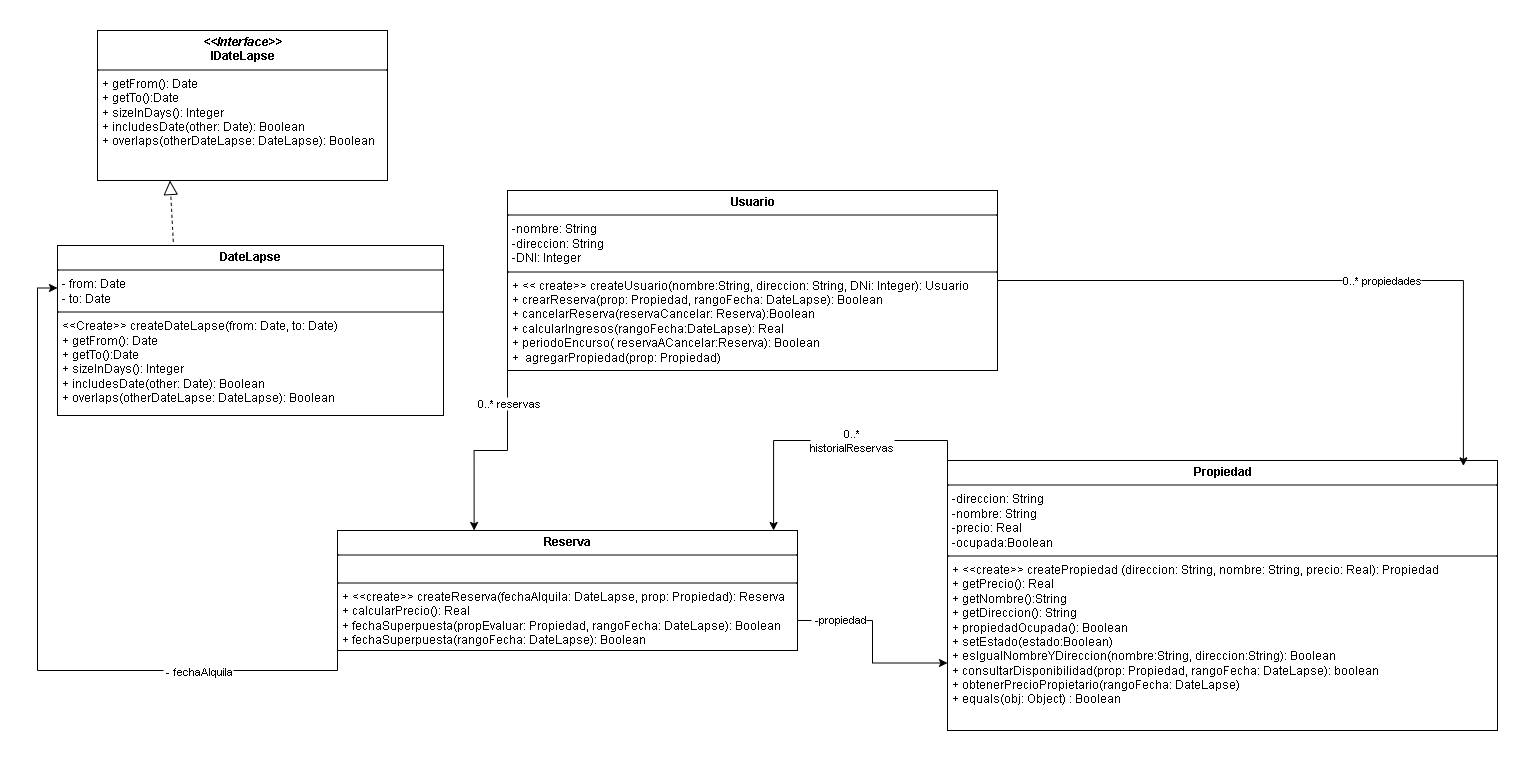

The diagram above was exported from draw.io. Its source (the exported page's mxGraphModel, read from the mxfile embedded in the PNG):
<mxGraphModel dx="2215" dy="1885" grid="1" gridSize="10" guides="1" tooltips="1" connect="1" arrows="1" fold="1" page="1" pageScale="1" pageWidth="827" pageHeight="1169" math="0" shadow="0">
  <root>
    <mxCell id="0" />
    <mxCell id="1" parent="0" />
    <mxCell id="MV_XzIbLKbJva4DMJ7xu-4" style="edgeStyle=orthogonalEdgeStyle;rounded=0;orthogonalLoop=1;jettySize=auto;html=1;exitX=0;exitY=1;exitDx=0;exitDy=0;entryX=0.297;entryY=0;entryDx=0;entryDy=0;entryPerimeter=0;" parent="1" source="MV_XzIbLKbJva4DMJ7xu-1" target="MV_XzIbLKbJva4DMJ7xu-3" edge="1">
      <mxGeometry relative="1" as="geometry">
        <mxPoint x="160" y="350" as="targetPoint" />
      </mxGeometry>
    </mxCell>
    <mxCell id="MV_XzIbLKbJva4DMJ7xu-7" value="0..* reservas" style="edgeLabel;html=1;align=center;verticalAlign=middle;resizable=0;points=[];" parent="MV_XzIbLKbJva4DMJ7xu-4" vertex="1" connectable="0">
      <mxGeometry x="-0.6636" y="1" relative="1" as="geometry">
        <mxPoint as="offset" />
      </mxGeometry>
    </mxCell>
    <mxCell id="MV_XzIbLKbJva4DMJ7xu-1" value="&lt;p style=&quot;margin:0px;margin-top:4px;text-align:center;&quot;&gt;&lt;b&gt;Usuario&lt;/b&gt;&lt;/p&gt;&lt;hr size=&quot;1&quot; style=&quot;border-style:solid;&quot;&gt;&lt;p style=&quot;margin:0px;margin-left:4px;&quot;&gt;-nombre: String&lt;/p&gt;&lt;p style=&quot;margin:0px;margin-left:4px;&quot;&gt;-direccion: String&lt;br&gt;-DNI: Integer&lt;/p&gt;&lt;hr size=&quot;1&quot; style=&quot;border-style:solid;&quot;&gt;&lt;p style=&quot;margin:0px;margin-left:4px;&quot;&gt;+ &amp;lt;&amp;lt; create&amp;gt;&amp;gt; createUsuario(nombre:String, direccion: String, DNi: Integer): Usuario&lt;/p&gt;&lt;p style=&quot;margin:0px;margin-left:4px;&quot;&gt;+ crearReserva(prop: Propiedad, rangoFecha: DateLapse): Boolean&amp;nbsp;&lt;/p&gt;&lt;p style=&quot;margin:0px;margin-left:4px;&quot;&gt;+ cancelarReserva(reservaCancelar: Reserva):Boolean&lt;/p&gt;&lt;p style=&quot;margin:0px;margin-left:4px;&quot;&gt;+ calcularIngresos(rangoFecha:DateLapse): Real&lt;/p&gt;&lt;p style=&quot;margin:0px;margin-left:4px;&quot;&gt;+ periodoEncurso( reservaACancelar:Reserva): Boolean&lt;/p&gt;&lt;p style=&quot;margin:0px;margin-left:4px;&quot;&gt;+&amp;nbsp; agregarPropiedad(prop: Propiedad)&lt;/p&gt;&lt;p style=&quot;margin:0px;margin-left:4px;&quot;&gt;&lt;br&gt;&lt;/p&gt;" style="verticalAlign=top;align=left;overflow=fill;html=1;whiteSpace=wrap;" parent="1" vertex="1">
      <mxGeometry x="80" y="90" width="490" height="180" as="geometry" />
    </mxCell>
    <mxCell id="MV_XzIbLKbJva4DMJ7xu-2" value="&lt;p style=&quot;margin:0px;margin-top:4px;text-align:center;&quot;&gt;&lt;b&gt;Propiedad&lt;/b&gt;&lt;/p&gt;&lt;hr size=&quot;1&quot; style=&quot;border-style:solid;&quot;&gt;&lt;p style=&quot;margin:0px;margin-left:4px;&quot;&gt;-direccion: String&lt;/p&gt;&lt;p style=&quot;margin:0px;margin-left:4px;&quot;&gt;-nombre: String&lt;/p&gt;&lt;p style=&quot;margin:0px;margin-left:4px;&quot;&gt;-precio: Real&amp;nbsp;&lt;/p&gt;&lt;p style=&quot;margin:0px;margin-left:4px;&quot;&gt;-ocupada:Boolean&lt;/p&gt;&lt;hr size=&quot;1&quot; style=&quot;border-style:solid;&quot;&gt;&lt;p style=&quot;margin:0px;margin-left:4px;&quot;&gt;+ &amp;lt;&amp;lt;create&amp;gt;&amp;gt; createPropiedad (direccion: String, nombre: String, precio: Real): Propiedad&lt;/p&gt;&lt;p style=&quot;margin:0px;margin-left:4px;&quot;&gt;+ getPrecio(): Real&lt;/p&gt;&lt;p style=&quot;margin:0px;margin-left:4px;&quot;&gt;+ getNombre():String&lt;/p&gt;&lt;p style=&quot;margin:0px;margin-left:4px;&quot;&gt;+ getDireccion(): String&lt;/p&gt;&lt;p style=&quot;margin:0px;margin-left:4px;&quot;&gt;+ propiedadOcupada(): Boolean&lt;/p&gt;&lt;p style=&quot;margin:0px;margin-left:4px;&quot;&gt;+ setEstado(estado:Boolean)&lt;br&gt;+ esIgualNombreYDireccion(nombre:String, direccion:String): Boolean&lt;/p&gt;&lt;p style=&quot;margin:0px;margin-left:4px;&quot;&gt;+ consultarDisponibilidad(prop: Propiedad, rangoFecha: DateLapse): boolean&lt;/p&gt;&lt;p style=&quot;margin:0px;margin-left:4px;&quot;&gt;+ obtenerPrecioPropietario(rangoFecha: DateLapse)&lt;/p&gt;&lt;p style=&quot;margin:0px;margin-left:4px;&quot;&gt;+ equals(obj: Object) : Boolean&lt;/p&gt;&lt;p style=&quot;margin:0px;margin-left:4px;&quot;&gt;&lt;br&gt;&lt;/p&gt;" style="verticalAlign=top;align=left;overflow=fill;html=1;whiteSpace=wrap;" parent="1" vertex="1">
      <mxGeometry x="520" y="360" width="550" height="270" as="geometry" />
    </mxCell>
    <mxCell id="MV_XzIbLKbJva4DMJ7xu-8" style="edgeStyle=orthogonalEdgeStyle;rounded=0;orthogonalLoop=1;jettySize=auto;html=1;exitX=1;exitY=0.75;exitDx=0;exitDy=0;entryX=0;entryY=0.75;entryDx=0;entryDy=0;" parent="1" source="MV_XzIbLKbJva4DMJ7xu-3" target="MV_XzIbLKbJva4DMJ7xu-2" edge="1">
      <mxGeometry relative="1" as="geometry" />
    </mxCell>
    <mxCell id="MV_XzIbLKbJva4DMJ7xu-9" value="&amp;nbsp;-propiedad" style="edgeLabel;html=1;align=center;verticalAlign=middle;resizable=0;points=[];" parent="MV_XzIbLKbJva4DMJ7xu-8" vertex="1" connectable="0">
      <mxGeometry x="-0.5785" y="1" relative="1" as="geometry">
        <mxPoint as="offset" />
      </mxGeometry>
    </mxCell>
    <mxCell id="MV_XzIbLKbJva4DMJ7xu-13" style="edgeStyle=orthogonalEdgeStyle;rounded=0;orthogonalLoop=1;jettySize=auto;html=1;exitX=0;exitY=1;exitDx=0;exitDy=0;entryX=0;entryY=0.25;entryDx=0;entryDy=0;" parent="1" source="MV_XzIbLKbJva4DMJ7xu-3" target="MV_XzIbLKbJva4DMJ7xu-10" edge="1">
      <mxGeometry relative="1" as="geometry" />
    </mxCell>
    <mxCell id="MV_XzIbLKbJva4DMJ7xu-14" value="&amp;nbsp;- fechaAlquila" style="edgeLabel;html=1;align=center;verticalAlign=middle;resizable=0;points=[];" parent="MV_XzIbLKbJva4DMJ7xu-13" vertex="1" connectable="0">
      <mxGeometry x="-0.5576" y="1" relative="1" as="geometry">
        <mxPoint as="offset" />
      </mxGeometry>
    </mxCell>
    <mxCell id="MV_XzIbLKbJva4DMJ7xu-3" value="&lt;p style=&quot;margin:0px;margin-top:4px;text-align:center;&quot;&gt;&lt;b&gt;Reserva&lt;/b&gt;&lt;/p&gt;&lt;hr size=&quot;1&quot; style=&quot;border-style:solid;&quot;&gt;&lt;p style=&quot;margin:0px;margin-left:4px;&quot;&gt;&lt;br&gt;&lt;/p&gt;&lt;hr size=&quot;1&quot; style=&quot;border-style:solid;&quot;&gt;&lt;p style=&quot;margin:0px;margin-left:4px;&quot;&gt;+ &amp;lt;&amp;lt;create&amp;gt;&amp;gt; createReserva(fechaAlquila: DateLapse, prop: Propiedad): Reserva&lt;/p&gt;&lt;p style=&quot;margin:0px;margin-left:4px;&quot;&gt;+ calcularPrecio(): Real&lt;/p&gt;&lt;p style=&quot;margin:0px;margin-left:4px;&quot;&gt;+ fechaSuperpuesta(propEvaluar: Propiedad, rangoFecha: DateLapse): Boolean&lt;/p&gt;&lt;p style=&quot;margin:0px;margin-left:4px;&quot;&gt;+ fechaSuperpuesta(rangoFecha: DateLapse): Boolean&lt;/p&gt;&lt;p style=&quot;margin:0px;margin-left:4px;&quot;&gt;&lt;br&gt;&lt;/p&gt;" style="verticalAlign=top;align=left;overflow=fill;html=1;whiteSpace=wrap;" parent="1" vertex="1">
      <mxGeometry x="-90" y="430" width="460" height="120" as="geometry" />
    </mxCell>
    <mxCell id="MV_XzIbLKbJva4DMJ7xu-5" style="edgeStyle=orthogonalEdgeStyle;rounded=0;orthogonalLoop=1;jettySize=auto;html=1;exitX=1;exitY=0.5;exitDx=0;exitDy=0;entryX=0.938;entryY=0.02;entryDx=0;entryDy=0;entryPerimeter=0;" parent="1" source="MV_XzIbLKbJva4DMJ7xu-1" target="MV_XzIbLKbJva4DMJ7xu-2" edge="1">
      <mxGeometry relative="1" as="geometry" />
    </mxCell>
    <mxCell id="MV_XzIbLKbJva4DMJ7xu-6" value="0..* propiedades" style="edgeLabel;html=1;align=center;verticalAlign=middle;resizable=0;points=[];" parent="MV_XzIbLKbJva4DMJ7xu-5" vertex="1" connectable="0">
      <mxGeometry x="0.1765" relative="1" as="geometry">
        <mxPoint as="offset" />
      </mxGeometry>
    </mxCell>
    <mxCell id="MV_XzIbLKbJva4DMJ7xu-10" value="&lt;p style=&quot;margin:0px;margin-top:4px;text-align:center;&quot;&gt;&lt;b&gt;DateLapse&lt;/b&gt;&lt;/p&gt;&lt;hr size=&quot;1&quot; style=&quot;border-style:solid;&quot;&gt;&lt;p style=&quot;margin:0px;margin-left:4px;&quot;&gt;- from: Date&lt;/p&gt;&lt;p style=&quot;margin:0px;margin-left:4px;&quot;&gt;- to: Date&lt;/p&gt;&lt;hr size=&quot;1&quot; style=&quot;border-style:solid;&quot;&gt;&lt;p style=&quot;margin: 0px 0px 0px 4px;&quot;&gt;&amp;lt;&amp;lt;Create&amp;gt;&amp;gt; createDateLapse(from: Date, to: Date)&lt;/p&gt;&lt;p style=&quot;margin: 0px 0px 0px 4px;&quot;&gt;+ getFrom(): Date&lt;/p&gt;&lt;p style=&quot;margin: 0px 0px 0px 4px;&quot;&gt;+ getTo():Date&lt;/p&gt;&lt;p style=&quot;margin: 0px 0px 0px 4px;&quot;&gt;+ sizeInDays(): Integer&lt;/p&gt;&lt;p style=&quot;margin: 0px 0px 0px 4px;&quot;&gt;+ includesDate(other: Date): Boolean&lt;/p&gt;&lt;p style=&quot;margin: 0px 0px 0px 4px;&quot;&gt;+ overlaps(otherDateLapse:&amp;nbsp;&lt;span style=&quot;text-align: center;&quot;&gt;DateLapse&lt;/span&gt;): Boolean&lt;/p&gt;" style="verticalAlign=top;align=left;overflow=fill;html=1;whiteSpace=wrap;" parent="1" vertex="1">
      <mxGeometry x="-370" y="145" width="386" height="170" as="geometry" />
    </mxCell>
    <mxCell id="MV_XzIbLKbJva4DMJ7xu-11" value="&lt;p style=&quot;margin:0px;margin-top:4px;text-align:center;&quot;&gt;&lt;b&gt;&lt;i&gt;&amp;lt;&amp;lt;Interface&amp;gt;&amp;gt;&lt;/i&gt;&lt;br&gt;IDateLapse&lt;/b&gt;&lt;/p&gt;&lt;hr size=&quot;1&quot; style=&quot;border-style:solid;&quot;&gt;&lt;p style=&quot;margin:0px;margin-left:4px;&quot;&gt;+ getFrom(): Date&lt;/p&gt;&lt;p style=&quot;margin:0px;margin-left:4px;&quot;&gt;+ getTo():Date&lt;/p&gt;&lt;p style=&quot;margin:0px;margin-left:4px;&quot;&gt;+ sizeInDays(): Integer&lt;/p&gt;&lt;p style=&quot;margin:0px;margin-left:4px;&quot;&gt;+ includesDate(other: Date): Boolean&lt;/p&gt;&lt;p style=&quot;margin:0px;margin-left:4px;&quot;&gt;+ overlaps(otherDateLapse:&amp;nbsp;&lt;span style=&quot;text-align: center;&quot;&gt;DateLapse&lt;/span&gt;): Boolean&lt;/p&gt;" style="verticalAlign=top;align=left;overflow=fill;html=1;whiteSpace=wrap;" parent="1" vertex="1">
      <mxGeometry x="-330" y="-70" width="290" height="150" as="geometry" />
    </mxCell>
    <mxCell id="MV_XzIbLKbJva4DMJ7xu-12" value="" style="endArrow=block;dashed=1;endFill=0;endSize=12;html=1;rounded=0;exitX=0.3;exitY=-0.022;exitDx=0;exitDy=0;exitPerimeter=0;entryX=0.25;entryY=1;entryDx=0;entryDy=0;" parent="1" source="MV_XzIbLKbJva4DMJ7xu-10" target="MV_XzIbLKbJva4DMJ7xu-11" edge="1">
      <mxGeometry width="160" relative="1" as="geometry">
        <mxPoint x="-290" y="-215" as="sourcePoint" />
        <mxPoint x="-130" y="-215" as="targetPoint" />
      </mxGeometry>
    </mxCell>
    <mxCell id="24o8K9sShdfZZEF_BvWK-1" style="edgeStyle=orthogonalEdgeStyle;rounded=0;orthogonalLoop=1;jettySize=auto;html=1;exitX=0;exitY=0;exitDx=0;exitDy=0;entryX=0.948;entryY=0;entryDx=0;entryDy=0;entryPerimeter=0;" edge="1" parent="1" source="MV_XzIbLKbJva4DMJ7xu-2" target="MV_XzIbLKbJva4DMJ7xu-3">
      <mxGeometry relative="1" as="geometry" />
    </mxCell>
    <mxCell id="24o8K9sShdfZZEF_BvWK-2" value="0..*&lt;br&gt;historialReservas" style="edgeLabel;html=1;align=center;verticalAlign=middle;resizable=0;points=[];" vertex="1" connectable="0" parent="24o8K9sShdfZZEF_BvWK-1">
      <mxGeometry x="-0.1758" relative="1" as="geometry">
        <mxPoint as="offset" />
      </mxGeometry>
    </mxCell>
  </root>
</mxGraphModel>